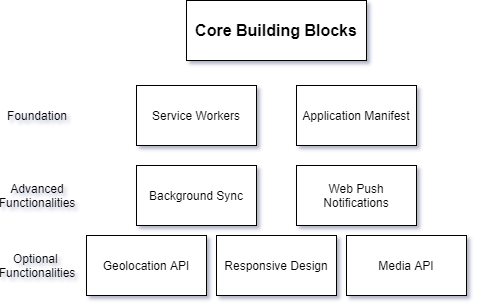

The diagram above was exported from draw.io. Its source (the exported page's mxGraphModel, read from the mxfile embedded in the PNG):
<mxGraphModel dx="541" dy="885" grid="1" gridSize="10" guides="1" tooltips="1" connect="1" arrows="1" fold="1" page="1" pageScale="1" pageWidth="1169" pageHeight="1654" background="none" math="0" shadow="1">
  <root>
    <mxCell id="0" />
    <mxCell id="1" parent="0" />
    <mxCell id="aLo_fdup30zHm0qRzvcR-1" value="&lt;b&gt;&lt;font style=&quot;font-size: 16px&quot;&gt;Core Building Blocks&lt;/font&gt;&lt;/b&gt;" style="rounded=0;whiteSpace=wrap;html=1;" parent="1" vertex="1">
      <mxGeometry x="354" y="130" width="180" height="60" as="geometry" />
    </mxCell>
    <mxCell id="aLo_fdup30zHm0qRzvcR-2" value="Service Workers" style="rounded=0;whiteSpace=wrap;html=1;" parent="1" vertex="1">
      <mxGeometry x="304" y="215" width="120" height="60" as="geometry" />
    </mxCell>
    <mxCell id="aLo_fdup30zHm0qRzvcR-3" value="Application Manifest" style="rounded=0;whiteSpace=wrap;html=1;" parent="1" vertex="1">
      <mxGeometry x="464" y="215" width="120" height="60" as="geometry" />
    </mxCell>
    <mxCell id="aLo_fdup30zHm0qRzvcR-5" value="Background Sync" style="rounded=0;whiteSpace=wrap;html=1;" parent="1" vertex="1">
      <mxGeometry x="304" y="295" width="120" height="60" as="geometry" />
    </mxCell>
    <mxCell id="aLo_fdup30zHm0qRzvcR-7" value="Web Push Notifications" style="rounded=0;whiteSpace=wrap;html=1;" parent="1" vertex="1">
      <mxGeometry x="464" y="295" width="120" height="60" as="geometry" />
    </mxCell>
    <mxCell id="aLo_fdup30zHm0qRzvcR-12" value="Geolocation API" style="rounded=0;whiteSpace=wrap;html=1;" parent="1" vertex="1">
      <mxGeometry x="254" y="365" width="120" height="60" as="geometry" />
    </mxCell>
    <mxCell id="aLo_fdup30zHm0qRzvcR-13" value="Responsive Design" style="rounded=0;whiteSpace=wrap;html=1;" parent="1" vertex="1">
      <mxGeometry x="384" y="365" width="120" height="60" as="geometry" />
    </mxCell>
    <mxCell id="aLo_fdup30zHm0qRzvcR-14" value="Media API" style="rounded=0;whiteSpace=wrap;html=1;" parent="1" vertex="1">
      <mxGeometry x="514" y="365" width="120" height="60" as="geometry" />
    </mxCell>
    <mxCell id="aLo_fdup30zHm0qRzvcR-21" value="Foundation" style="text;html=1;strokeColor=none;fillColor=none;align=center;verticalAlign=middle;whiteSpace=wrap;rounded=0;" parent="1" vertex="1">
      <mxGeometry x="175" y="235" width="60" height="20" as="geometry" />
    </mxCell>
    <mxCell id="De729mAfI8-qcJezeKiz-1" value="Optional&amp;nbsp;&lt;br&gt;Functionalities&lt;br&gt;" style="text;html=1;strokeColor=none;fillColor=none;align=center;verticalAlign=middle;whiteSpace=wrap;rounded=0;" vertex="1" parent="1">
      <mxGeometry x="185" y="385" width="40" height="20" as="geometry" />
    </mxCell>
    <mxCell id="De729mAfI8-qcJezeKiz-2" value="Advanced&lt;br&gt;Functionalities" style="text;html=1;strokeColor=none;fillColor=none;align=center;verticalAlign=middle;whiteSpace=wrap;rounded=0;" vertex="1" parent="1">
      <mxGeometry x="180" y="315" width="50" height="20" as="geometry" />
    </mxCell>
  </root>
</mxGraphModel>